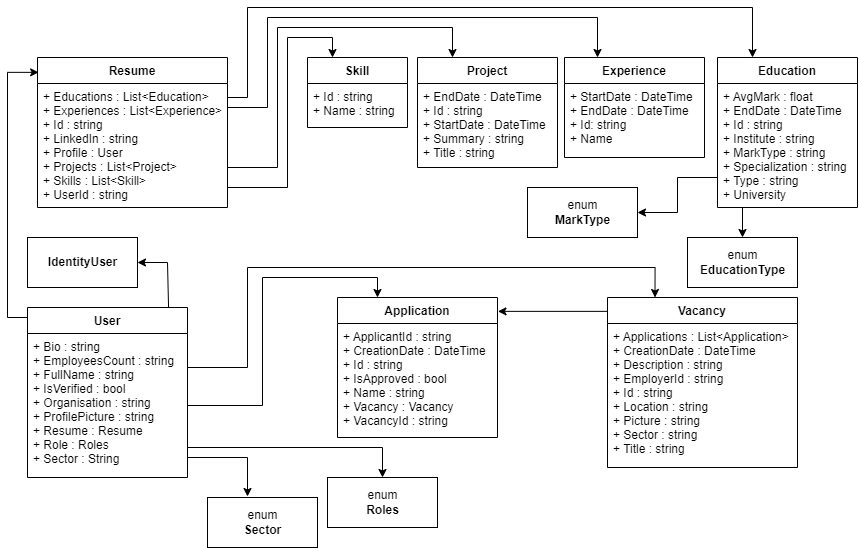

The diagram above was exported from draw.io. Its source (the exported page's mxGraphModel, read from the mxfile embedded in the PNG):
<mxGraphModel dx="1483" dy="1996" grid="1" gridSize="10" guides="1" tooltips="1" connect="1" arrows="1" fold="1" page="1" pageScale="1" pageWidth="827" pageHeight="1169" math="0" shadow="0">
  <root>
    <mxCell id="WIyWlLk6GJQsqaUBKTNV-0" />
    <mxCell id="WIyWlLk6GJQsqaUBKTNV-1" parent="WIyWlLk6GJQsqaUBKTNV-0" />
    <mxCell id="sVD5EYNSHu7S50iBjKI6-7" style="edgeStyle=orthogonalEdgeStyle;rounded=0;orthogonalLoop=1;jettySize=auto;html=1;exitX=0.883;exitY=-0.001;exitDx=0;exitDy=0;exitPerimeter=0;entryX=1;entryY=0.5;entryDx=0;entryDy=0;" edge="1" parent="WIyWlLk6GJQsqaUBKTNV-1" source="sVD5EYNSHu7S50iBjKI6-0" target="sVD5EYNSHu7S50iBjKI6-4">
      <mxGeometry relative="1" as="geometry">
        <mxPoint x="330" y="200" as="targetPoint" />
        <Array as="points">
          <mxPoint x="291" y="260" />
          <mxPoint x="290" y="260" />
          <mxPoint x="290" y="205" />
        </Array>
      </mxGeometry>
    </mxCell>
    <mxCell id="sVD5EYNSHu7S50iBjKI6-0" value="User" style="swimlane;fontStyle=1;align=center;verticalAlign=top;childLayout=stackLayout;horizontal=1;startSize=26;horizontalStack=0;resizeParent=1;resizeParentMax=0;resizeLast=0;collapsible=1;marginBottom=0;" vertex="1" parent="WIyWlLk6GJQsqaUBKTNV-1">
      <mxGeometry x="150" y="250" width="160" height="170" as="geometry" />
    </mxCell>
    <mxCell id="sVD5EYNSHu7S50iBjKI6-1" value="+ Bio : string&#10;+ EmployeesCount : string&#10;+ FullName : string&#10;+ IsVerified : bool&#10;+ Organisation : string&#10;+ ProfilePicture : string&#10;+ Resume : Resume&#10;+ Role : Roles&#10;+ Sector : String" style="text;strokeColor=none;fillColor=none;align=left;verticalAlign=top;spacingLeft=4;spacingRight=4;overflow=hidden;rotatable=0;points=[[0,0.5],[1,0.5]];portConstraint=eastwest;" vertex="1" parent="sVD5EYNSHu7S50iBjKI6-0">
      <mxGeometry y="26" width="160" height="144" as="geometry" />
    </mxCell>
    <mxCell id="sVD5EYNSHu7S50iBjKI6-4" value="&lt;b&gt;IdentityUser&lt;/b&gt;" style="html=1;" vertex="1" parent="WIyWlLk6GJQsqaUBKTNV-1">
      <mxGeometry x="150" y="180" width="110" height="50" as="geometry" />
    </mxCell>
    <mxCell id="sVD5EYNSHu7S50iBjKI6-8" value="Vacancy" style="swimlane;fontStyle=1;align=center;verticalAlign=top;childLayout=stackLayout;horizontal=1;startSize=26;horizontalStack=0;resizeParent=1;resizeParentMax=0;resizeLast=0;collapsible=1;marginBottom=0;" vertex="1" parent="WIyWlLk6GJQsqaUBKTNV-1">
      <mxGeometry x="730" y="240" width="190" height="170" as="geometry" />
    </mxCell>
    <mxCell id="sVD5EYNSHu7S50iBjKI6-9" value="+ Applications : List&lt;Application&gt;&#10;+ CreationDate : DateTime&#10;+ Description : string&#10;+ EmployerId : string&#10;+ Id : string&#10;+ Location : string&#10;+ Picture : string&#10;+ Sector : string&#10;+ Title : string" style="text;strokeColor=none;fillColor=none;align=left;verticalAlign=top;spacingLeft=4;spacingRight=4;overflow=hidden;rotatable=0;points=[[0,0.5],[1,0.5]];portConstraint=eastwest;" vertex="1" parent="sVD5EYNSHu7S50iBjKI6-8">
      <mxGeometry y="26" width="190" height="144" as="geometry" />
    </mxCell>
    <mxCell id="sVD5EYNSHu7S50iBjKI6-12" value="Application" style="swimlane;fontStyle=1;align=center;verticalAlign=top;childLayout=stackLayout;horizontal=1;startSize=26;horizontalStack=0;resizeParent=1;resizeParentMax=0;resizeLast=0;collapsible=1;marginBottom=0;" vertex="1" parent="WIyWlLk6GJQsqaUBKTNV-1">
      <mxGeometry x="460" y="240" width="160" height="140" as="geometry" />
    </mxCell>
    <mxCell id="sVD5EYNSHu7S50iBjKI6-13" value="+ ApplicantId : string&#10;+ CreationDate : DateTime&#10;+ Id : string&#10;+ IsApproved : bool&#10;+ Name : string&#10;+ Vacancy : Vacancy&#10;+ VacancyId : string" style="text;strokeColor=none;fillColor=none;align=left;verticalAlign=top;spacingLeft=4;spacingRight=4;overflow=hidden;rotatable=0;points=[[0,0.5],[1,0.5]];portConstraint=eastwest;" vertex="1" parent="sVD5EYNSHu7S50iBjKI6-12">
      <mxGeometry y="26" width="160" height="114" as="geometry" />
    </mxCell>
    <mxCell id="sVD5EYNSHu7S50iBjKI6-16" value="Resume" style="swimlane;fontStyle=1;align=center;verticalAlign=top;childLayout=stackLayout;horizontal=1;startSize=26;horizontalStack=0;resizeParent=1;resizeParentMax=0;resizeLast=0;collapsible=1;marginBottom=0;" vertex="1" parent="WIyWlLk6GJQsqaUBKTNV-1">
      <mxGeometry x="160" width="190" height="150" as="geometry" />
    </mxCell>
    <mxCell id="sVD5EYNSHu7S50iBjKI6-17" value="+ Educations : List&lt;Education&gt;&#10;+ Experiences : List&lt;Experience&gt;&#10;+ Id : string&#10;+ LinkedIn : string&#10;+ Profile : User&#10;+ Projects : List&lt;Project&gt;&#10;+ Skills : List&lt;Skill&gt;&#10;+ UserId : string&#10;" style="text;strokeColor=none;fillColor=none;align=left;verticalAlign=top;spacingLeft=4;spacingRight=4;overflow=hidden;rotatable=0;points=[[0,0.5],[1,0.5]];portConstraint=eastwest;" vertex="1" parent="sVD5EYNSHu7S50iBjKI6-16">
      <mxGeometry y="26" width="190" height="124" as="geometry" />
    </mxCell>
    <mxCell id="sVD5EYNSHu7S50iBjKI6-20" value="enum&lt;br&gt;&lt;b&gt;MarkType&lt;/b&gt;" style="html=1;" vertex="1" parent="WIyWlLk6GJQsqaUBKTNV-1">
      <mxGeometry x="650" y="130" width="110" height="50" as="geometry" />
    </mxCell>
    <mxCell id="sVD5EYNSHu7S50iBjKI6-55" style="edgeStyle=orthogonalEdgeStyle;rounded=0;orthogonalLoop=1;jettySize=auto;html=1;exitX=0.5;exitY=0;exitDx=0;exitDy=0;startArrow=classic;startFill=1;endArrow=none;endFill=0;" edge="1" parent="WIyWlLk6GJQsqaUBKTNV-1" source="sVD5EYNSHu7S50iBjKI6-21">
      <mxGeometry relative="1" as="geometry">
        <mxPoint x="865" y="150" as="targetPoint" />
      </mxGeometry>
    </mxCell>
    <mxCell id="sVD5EYNSHu7S50iBjKI6-21" value="enum&lt;b&gt;&lt;br&gt;EducationType&lt;/b&gt;" style="html=1;" vertex="1" parent="WIyWlLk6GJQsqaUBKTNV-1">
      <mxGeometry x="810" y="180" width="110" height="50" as="geometry" />
    </mxCell>
    <mxCell id="sVD5EYNSHu7S50iBjKI6-22" value="enum&lt;b&gt;&lt;br&gt;Sector&lt;/b&gt;" style="html=1;" vertex="1" parent="WIyWlLk6GJQsqaUBKTNV-1">
      <mxGeometry x="330" y="440" width="110" height="50" as="geometry" />
    </mxCell>
    <mxCell id="sVD5EYNSHu7S50iBjKI6-23" value="enum&lt;b&gt;&lt;br&gt;Roles&lt;/b&gt;" style="html=1;" vertex="1" parent="WIyWlLk6GJQsqaUBKTNV-1">
      <mxGeometry x="450" y="420" width="110" height="50" as="geometry" />
    </mxCell>
    <mxCell id="sVD5EYNSHu7S50iBjKI6-24" style="edgeStyle=orthogonalEdgeStyle;rounded=0;orthogonalLoop=1;jettySize=auto;html=1;exitX=0.006;exitY=0.099;exitDx=0;exitDy=0;startArrow=classic;startFill=1;exitPerimeter=0;endArrow=none;endFill=0;" edge="1" parent="WIyWlLk6GJQsqaUBKTNV-1" source="sVD5EYNSHu7S50iBjKI6-16">
      <mxGeometry relative="1" as="geometry">
        <mxPoint x="150" y="260" as="targetPoint" />
        <Array as="points">
          <mxPoint x="130" y="15" />
          <mxPoint x="130" y="260" />
          <mxPoint x="150" y="260" />
        </Array>
      </mxGeometry>
    </mxCell>
    <mxCell id="sVD5EYNSHu7S50iBjKI6-25" value="Project" style="swimlane;fontStyle=1;align=center;verticalAlign=top;childLayout=stackLayout;horizontal=1;startSize=26;horizontalStack=0;resizeParent=1;resizeParentMax=0;resizeLast=0;collapsible=1;marginBottom=0;" vertex="1" parent="WIyWlLk6GJQsqaUBKTNV-1">
      <mxGeometry x="540" width="140" height="110" as="geometry" />
    </mxCell>
    <mxCell id="sVD5EYNSHu7S50iBjKI6-26" value="+ EndDate : DateTime&#10;+ Id : string&#10;+ StartDate : DateTime&#10;+ Summary : string&#10;+ Title : string" style="text;strokeColor=none;fillColor=none;align=left;verticalAlign=top;spacingLeft=4;spacingRight=4;overflow=hidden;rotatable=0;points=[[0,0.5],[1,0.5]];portConstraint=eastwest;" vertex="1" parent="sVD5EYNSHu7S50iBjKI6-25">
      <mxGeometry y="26" width="140" height="84" as="geometry" />
    </mxCell>
    <mxCell id="sVD5EYNSHu7S50iBjKI6-29" value="Experience" style="swimlane;fontStyle=1;align=center;verticalAlign=top;childLayout=stackLayout;horizontal=1;startSize=26;horizontalStack=0;resizeParent=1;resizeParentMax=0;resizeLast=0;collapsible=1;marginBottom=0;" vertex="1" parent="WIyWlLk6GJQsqaUBKTNV-1">
      <mxGeometry x="687" width="140" height="100" as="geometry" />
    </mxCell>
    <mxCell id="sVD5EYNSHu7S50iBjKI6-30" value="+ StartDate : DateTime&#10;+ EndDate : DateTime&#10;+ Id: string&#10;+ Name" style="text;strokeColor=none;fillColor=none;align=left;verticalAlign=top;spacingLeft=4;spacingRight=4;overflow=hidden;rotatable=0;points=[[0,0.5],[1,0.5]];portConstraint=eastwest;" vertex="1" parent="sVD5EYNSHu7S50iBjKI6-29">
      <mxGeometry y="26" width="140" height="74" as="geometry" />
    </mxCell>
    <mxCell id="sVD5EYNSHu7S50iBjKI6-33" value="Education" style="swimlane;fontStyle=1;align=center;verticalAlign=top;childLayout=stackLayout;horizontal=1;startSize=26;horizontalStack=0;resizeParent=1;resizeParentMax=0;resizeLast=0;collapsible=1;marginBottom=0;" vertex="1" parent="WIyWlLk6GJQsqaUBKTNV-1">
      <mxGeometry x="840" width="140" height="150" as="geometry" />
    </mxCell>
    <mxCell id="sVD5EYNSHu7S50iBjKI6-34" value="+ AvgMark : float&#10;+ EndDate : DateTime&#10;+ Id : string&#10;+ Institute : string&#10;+ MarkType : string&#10;+ Specialization : string&#10;+ Type : string&#10;+ University" style="text;strokeColor=none;fillColor=none;align=left;verticalAlign=top;spacingLeft=4;spacingRight=4;overflow=hidden;rotatable=0;points=[[0,0.5],[1,0.5]];portConstraint=eastwest;" vertex="1" parent="sVD5EYNSHu7S50iBjKI6-33">
      <mxGeometry y="26" width="140" height="124" as="geometry" />
    </mxCell>
    <mxCell id="sVD5EYNSHu7S50iBjKI6-37" value="Skill" style="swimlane;fontStyle=1;align=center;verticalAlign=top;childLayout=stackLayout;horizontal=1;startSize=26;horizontalStack=0;resizeParent=1;resizeParentMax=0;resizeLast=0;collapsible=1;marginBottom=0;" vertex="1" parent="WIyWlLk6GJQsqaUBKTNV-1">
      <mxGeometry x="430" width="100" height="70" as="geometry" />
    </mxCell>
    <mxCell id="sVD5EYNSHu7S50iBjKI6-38" value="+ Id : string&#10;+ Name : string" style="text;strokeColor=none;fillColor=none;align=left;verticalAlign=top;spacingLeft=4;spacingRight=4;overflow=hidden;rotatable=0;points=[[0,0.5],[1,0.5]];portConstraint=eastwest;" vertex="1" parent="sVD5EYNSHu7S50iBjKI6-37">
      <mxGeometry y="26" width="100" height="44" as="geometry" />
    </mxCell>
    <mxCell id="sVD5EYNSHu7S50iBjKI6-44" style="edgeStyle=orthogonalEdgeStyle;rounded=0;orthogonalLoop=1;jettySize=auto;html=1;entryX=0.25;entryY=0;entryDx=0;entryDy=0;startArrow=none;startFill=0;" edge="1" parent="WIyWlLk6GJQsqaUBKTNV-1" target="sVD5EYNSHu7S50iBjKI6-37">
      <mxGeometry relative="1" as="geometry">
        <mxPoint x="350" y="130" as="sourcePoint" />
        <Array as="points">
          <mxPoint x="410" y="130" />
          <mxPoint x="410" y="-20" />
          <mxPoint x="455" y="-20" />
        </Array>
      </mxGeometry>
    </mxCell>
    <mxCell id="sVD5EYNSHu7S50iBjKI6-45" style="edgeStyle=orthogonalEdgeStyle;rounded=0;orthogonalLoop=1;jettySize=auto;html=1;entryX=0.25;entryY=0;entryDx=0;entryDy=0;startArrow=none;startFill=0;" edge="1" parent="WIyWlLk6GJQsqaUBKTNV-1" target="sVD5EYNSHu7S50iBjKI6-25">
      <mxGeometry relative="1" as="geometry">
        <mxPoint x="350" y="110" as="sourcePoint" />
        <Array as="points">
          <mxPoint x="400" y="110" />
          <mxPoint x="400" y="-30" />
          <mxPoint x="575" y="-30" />
        </Array>
      </mxGeometry>
    </mxCell>
    <mxCell id="sVD5EYNSHu7S50iBjKI6-46" style="edgeStyle=orthogonalEdgeStyle;rounded=0;orthogonalLoop=1;jettySize=auto;html=1;exitX=1;exitY=0.5;exitDx=0;exitDy=0;startArrow=none;startFill=0;" edge="1" parent="WIyWlLk6GJQsqaUBKTNV-1" source="sVD5EYNSHu7S50iBjKI6-17">
      <mxGeometry relative="1" as="geometry">
        <mxPoint x="720" as="targetPoint" />
        <Array as="points">
          <mxPoint x="350" y="50" />
          <mxPoint x="390" y="50" />
          <mxPoint x="390" y="-40" />
          <mxPoint x="720" y="-40" />
          <mxPoint x="720" />
        </Array>
      </mxGeometry>
    </mxCell>
    <mxCell id="sVD5EYNSHu7S50iBjKI6-47" style="edgeStyle=orthogonalEdgeStyle;rounded=0;orthogonalLoop=1;jettySize=auto;html=1;entryX=0.25;entryY=0;entryDx=0;entryDy=0;startArrow=none;startFill=0;endArrow=classic;endFill=1;" edge="1" parent="WIyWlLk6GJQsqaUBKTNV-1" target="sVD5EYNSHu7S50iBjKI6-33">
      <mxGeometry relative="1" as="geometry">
        <mxPoint x="350" y="40" as="sourcePoint" />
        <Array as="points">
          <mxPoint x="370" y="40" />
          <mxPoint x="370" y="-50" />
          <mxPoint x="875" y="-50" />
        </Array>
      </mxGeometry>
    </mxCell>
    <mxCell id="sVD5EYNSHu7S50iBjKI6-48" style="edgeStyle=orthogonalEdgeStyle;rounded=0;orthogonalLoop=1;jettySize=auto;html=1;exitX=1.003;exitY=0.099;exitDx=0;exitDy=0;startArrow=classic;startFill=1;endArrow=none;endFill=0;exitPerimeter=0;" edge="1" parent="WIyWlLk6GJQsqaUBKTNV-1" source="sVD5EYNSHu7S50iBjKI6-12">
      <mxGeometry relative="1" as="geometry">
        <mxPoint x="730" y="264" as="targetPoint" />
        <Array as="points">
          <mxPoint x="730" y="254" />
        </Array>
      </mxGeometry>
    </mxCell>
    <mxCell id="sVD5EYNSHu7S50iBjKI6-49" style="edgeStyle=orthogonalEdgeStyle;rounded=0;orthogonalLoop=1;jettySize=auto;html=1;exitX=1;exitY=0.5;exitDx=0;exitDy=0;entryX=0.25;entryY=0;entryDx=0;entryDy=0;startArrow=none;startFill=0;endArrow=classic;endFill=1;" edge="1" parent="WIyWlLk6GJQsqaUBKTNV-1" source="sVD5EYNSHu7S50iBjKI6-1" target="sVD5EYNSHu7S50iBjKI6-12">
      <mxGeometry relative="1" as="geometry" />
    </mxCell>
    <mxCell id="sVD5EYNSHu7S50iBjKI6-50" style="edgeStyle=orthogonalEdgeStyle;rounded=0;orthogonalLoop=1;jettySize=auto;html=1;entryX=0.25;entryY=0;entryDx=0;entryDy=0;startArrow=none;startFill=0;endArrow=classic;endFill=1;" edge="1" parent="WIyWlLk6GJQsqaUBKTNV-1" target="sVD5EYNSHu7S50iBjKI6-8">
      <mxGeometry relative="1" as="geometry">
        <mxPoint x="310" y="310" as="sourcePoint" />
        <Array as="points">
          <mxPoint x="370" y="310" />
          <mxPoint x="370" y="210" />
          <mxPoint x="777" y="210" />
        </Array>
      </mxGeometry>
    </mxCell>
    <mxCell id="sVD5EYNSHu7S50iBjKI6-51" style="edgeStyle=orthogonalEdgeStyle;rounded=0;orthogonalLoop=1;jettySize=auto;html=1;entryX=0.5;entryY=0;entryDx=0;entryDy=0;startArrow=none;startFill=0;endArrow=classic;endFill=1;" edge="1" parent="WIyWlLk6GJQsqaUBKTNV-1" target="sVD5EYNSHu7S50iBjKI6-23">
      <mxGeometry relative="1" as="geometry">
        <mxPoint x="310" y="390" as="sourcePoint" />
        <Array as="points">
          <mxPoint x="505" y="390" />
        </Array>
      </mxGeometry>
    </mxCell>
    <mxCell id="sVD5EYNSHu7S50iBjKI6-52" style="edgeStyle=orthogonalEdgeStyle;rounded=0;orthogonalLoop=1;jettySize=auto;html=1;exitX=1;exitY=0.5;exitDx=0;exitDy=0;startArrow=none;startFill=0;endArrow=classic;endFill=1;" edge="1" parent="WIyWlLk6GJQsqaUBKTNV-1" source="sVD5EYNSHu7S50iBjKI6-1">
      <mxGeometry relative="1" as="geometry">
        <mxPoint x="370" y="439" as="targetPoint" />
        <Array as="points">
          <mxPoint x="310" y="400" />
          <mxPoint x="370" y="400" />
          <mxPoint x="370" y="439" />
        </Array>
      </mxGeometry>
    </mxCell>
    <mxCell id="sVD5EYNSHu7S50iBjKI6-54" style="edgeStyle=orthogonalEdgeStyle;rounded=0;orthogonalLoop=1;jettySize=auto;html=1;exitX=0;exitY=0.5;exitDx=0;exitDy=0;entryX=1;entryY=0.5;entryDx=0;entryDy=0;startArrow=none;startFill=0;endArrow=classic;endFill=1;" edge="1" parent="WIyWlLk6GJQsqaUBKTNV-1" source="sVD5EYNSHu7S50iBjKI6-34" target="sVD5EYNSHu7S50iBjKI6-20">
      <mxGeometry relative="1" as="geometry">
        <Array as="points">
          <mxPoint x="840" y="120" />
          <mxPoint x="800" y="120" />
          <mxPoint x="800" y="155" />
        </Array>
      </mxGeometry>
    </mxCell>
  </root>
</mxGraphModel>